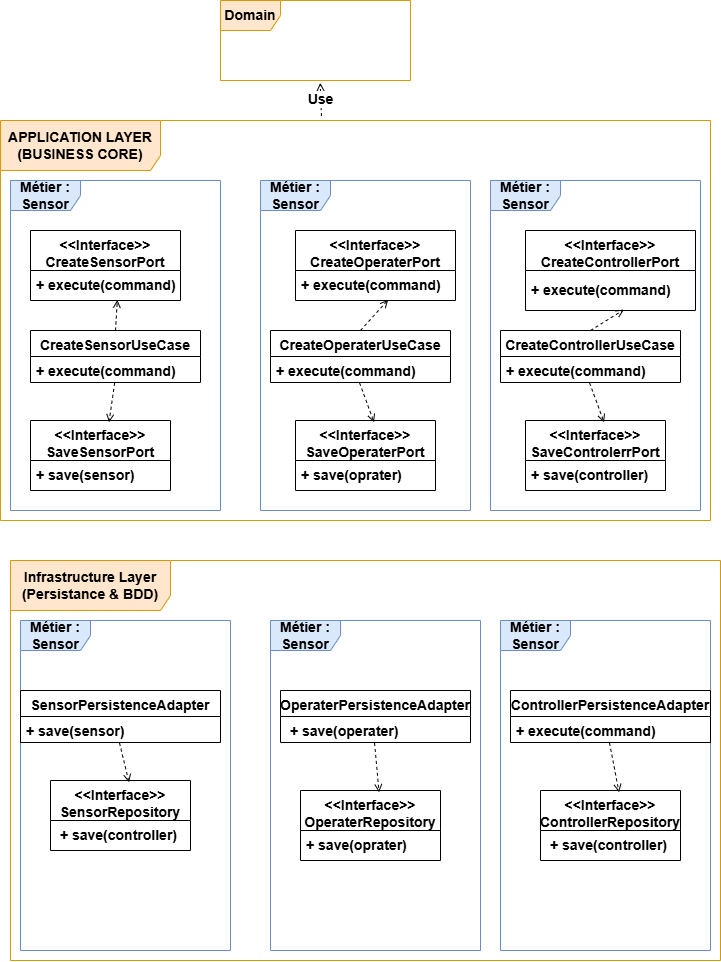

The diagram above was exported from draw.io. Its source (the exported page's mxGraphModel, read from the mxfile embedded in the PNG):
<mxGraphModel dx="853" dy="957" grid="1" gridSize="10" guides="1" tooltips="1" connect="1" arrows="1" fold="1" page="1" pageScale="1" pageWidth="827" pageHeight="1169" math="0" shadow="0">
  <root>
    <mxCell id="0" />
    <mxCell id="1" parent="0" />
    <mxCell id="oqKchiUPMYo0PUfjqmul-33" parent="1" style="shape=umlFrame;whiteSpace=wrap;html=1;pointerEvents=0;width=160;height=50;fillColor=#ffe6cc;strokeColor=#d79b00;fontSize=14;fontStyle=1" value="APPLICATION LAYER (BUSINESS CORE)" vertex="1">
      <mxGeometry height="400" width="710" x="1280" y="170" as="geometry" />
    </mxCell>
    <mxCell id="oqKchiUPMYo0PUfjqmul-34" parent="1" style="shape=umlFrame;whiteSpace=wrap;html=1;pointerEvents=0;width=70;height=30;container=1;fillColor=#dae8fc;strokeColor=#6c8ebf;fontSize=14;fontStyle=1" value="Métier : Sensor" vertex="1">
      <mxGeometry height="330" width="210" x="1290" y="230" as="geometry" />
    </mxCell>
    <mxCell id="oqKchiUPMYo0PUfjqmul-35" parent="1" style="swimlane;fontStyle=1;align=center;verticalAlign=top;childLayout=stackLayout;horizontal=1;startSize=40;horizontalStack=0;resizeParent=1;resizeParentMax=0;resizeLast=0;collapsible=0;marginBottom=0;html=1;whiteSpace=wrap;fontSize=14;" value="&amp;lt;&amp;lt;Interface&amp;gt;&amp;gt;&lt;br&gt;&lt;span&gt;CreateSensorPort&lt;/span&gt;" vertex="1">
      <mxGeometry height="70" width="150" x="1310" y="280" as="geometry" />
    </mxCell>
    <mxCell id="oqKchiUPMYo0PUfjqmul-36" parent="oqKchiUPMYo0PUfjqmul-35" style="text;html=1;strokeColor=none;fillColor=none;align=left;verticalAlign=middle;spacingLeft=4;spacingRight=4;overflow=hidden;rotatable=0;points=[[0,0.5],[1,0.5]];portConstraint=eastwest;whiteSpace=wrap;fontSize=14;fontStyle=1" value="+ execute(command)" vertex="1">
      <mxGeometry height="30" width="150" y="40" as="geometry" />
    </mxCell>
    <mxCell id="oqKchiUPMYo0PUfjqmul-37" parent="1" style="swimlane;fontStyle=1;align=center;verticalAlign=top;childLayout=stackLayout;horizontal=1;startSize=26;horizontalStack=0;resizeParent=1;resizeParentMax=0;resizeLast=0;collapsible=1;marginBottom=0;whiteSpace=wrap;html=1;fontSize=14;" value="CreateSensorUseCase" vertex="1">
      <mxGeometry height="52" width="170" x="1310" y="380" as="geometry" />
    </mxCell>
    <mxCell id="oqKchiUPMYo0PUfjqmul-38" parent="oqKchiUPMYo0PUfjqmul-37" style="text;strokeColor=none;fillColor=none;align=left;verticalAlign=top;spacingLeft=4;spacingRight=4;overflow=hidden;rotatable=0;points=[[0,0.5],[1,0.5]];portConstraint=eastwest;whiteSpace=wrap;html=1;fontSize=14;fontStyle=1" value="+ execute(command)" vertex="1">
      <mxGeometry height="26" width="170" y="26" as="geometry" />
    </mxCell>
    <mxCell id="oqKchiUPMYo0PUfjqmul-41" parent="1" style="swimlane;fontStyle=1;align=center;verticalAlign=top;childLayout=stackLayout;horizontal=1;startSize=40;horizontalStack=0;resizeParent=1;resizeParentMax=0;resizeLast=0;collapsible=0;marginBottom=0;html=1;whiteSpace=wrap;fontSize=14;" value="&amp;lt;&amp;lt;Interface&amp;gt;&amp;gt;&lt;br&gt;&lt;span&gt;SaveSensorPort&lt;/span&gt;" vertex="1">
      <mxGeometry height="70" width="140" x="1310" y="470" as="geometry" />
    </mxCell>
    <mxCell id="oqKchiUPMYo0PUfjqmul-42" parent="oqKchiUPMYo0PUfjqmul-41" style="text;html=1;strokeColor=none;fillColor=none;align=left;verticalAlign=middle;spacingLeft=4;spacingRight=4;overflow=hidden;rotatable=0;points=[[0,0.5],[1,0.5]];portConstraint=eastwest;whiteSpace=wrap;fontSize=14;fontStyle=1" value="+ save(sensor)" vertex="1">
      <mxGeometry height="30" width="140" y="40" as="geometry" />
    </mxCell>
    <mxCell id="oqKchiUPMYo0PUfjqmul-43" edge="1" parent="1" source="oqKchiUPMYo0PUfjqmul-37" style="html=1;verticalAlign=bottom;labelBackgroundColor=none;endArrow=open;endFill=0;dashed=1;rounded=0;entryX=0.579;entryY=0.979;entryDx=0;entryDy=0;entryPerimeter=0;exitX=0.5;exitY=0;exitDx=0;exitDy=0;fontSize=14;fontStyle=1" target="oqKchiUPMYo0PUfjqmul-36" value="">
      <mxGeometry relative="1" width="160" as="geometry">
        <mxPoint x="1300" y="380" as="sourcePoint" />
        <mxPoint x="1460" y="380" as="targetPoint" />
      </mxGeometry>
    </mxCell>
    <mxCell id="oqKchiUPMYo0PUfjqmul-44" edge="1" parent="1" source="oqKchiUPMYo0PUfjqmul-38" style="html=1;verticalAlign=bottom;labelBackgroundColor=none;endArrow=open;endFill=0;dashed=1;rounded=0;entryX=0.561;entryY=0.026;entryDx=0;entryDy=0;entryPerimeter=0;exitX=0.495;exitY=1.018;exitDx=0;exitDy=0;exitPerimeter=0;fontSize=14;fontStyle=1" target="oqKchiUPMYo0PUfjqmul-41" value="">
      <mxGeometry relative="1" width="160" as="geometry">
        <mxPoint x="1300" y="450" as="sourcePoint" />
        <mxPoint x="1460" y="450" as="targetPoint" />
      </mxGeometry>
    </mxCell>
    <mxCell id="oqKchiUPMYo0PUfjqmul-46" parent="1" style="shape=umlFrame;whiteSpace=wrap;html=1;pointerEvents=0;width=70;height=30;container=1;fillColor=#dae8fc;strokeColor=#6c8ebf;fontSize=14;fontStyle=1" value="Métier : Sensor" vertex="1">
      <mxGeometry height="330" width="210" x="1540" y="230" as="geometry" />
    </mxCell>
    <mxCell id="oqKchiUPMYo0PUfjqmul-47" parent="oqKchiUPMYo0PUfjqmul-46" style="swimlane;fontStyle=1;align=center;verticalAlign=top;childLayout=stackLayout;horizontal=1;startSize=40;horizontalStack=0;resizeParent=1;resizeParentMax=0;resizeLast=0;collapsible=0;marginBottom=0;html=1;whiteSpace=wrap;fontSize=14;" value="&amp;lt;&amp;lt;Interface&amp;gt;&amp;gt;&lt;br&gt;&lt;span&gt;CreateOperaterPort&lt;/span&gt;" vertex="1">
      <mxGeometry height="70" width="160" x="35" y="50" as="geometry" />
    </mxCell>
    <mxCell id="oqKchiUPMYo0PUfjqmul-48" parent="oqKchiUPMYo0PUfjqmul-47" style="text;html=1;strokeColor=none;fillColor=none;align=left;verticalAlign=middle;spacingLeft=4;spacingRight=4;overflow=hidden;rotatable=0;points=[[0,0.5],[1,0.5]];portConstraint=eastwest;whiteSpace=wrap;fontSize=14;fontStyle=1" value="+ execute(command)" vertex="1">
      <mxGeometry height="30" width="160" y="40" as="geometry" />
    </mxCell>
    <mxCell id="oqKchiUPMYo0PUfjqmul-49" parent="oqKchiUPMYo0PUfjqmul-46" style="swimlane;fontStyle=1;align=center;verticalAlign=top;childLayout=stackLayout;horizontal=1;startSize=26;horizontalStack=0;resizeParent=1;resizeParentMax=0;resizeLast=0;collapsible=1;marginBottom=0;whiteSpace=wrap;html=1;fontSize=14;" value="CreateOperaterUseCase" vertex="1">
      <mxGeometry height="52" width="180" x="10" y="150" as="geometry" />
    </mxCell>
    <mxCell id="oqKchiUPMYo0PUfjqmul-50" parent="oqKchiUPMYo0PUfjqmul-49" style="text;strokeColor=none;fillColor=none;align=left;verticalAlign=top;spacingLeft=4;spacingRight=4;overflow=hidden;rotatable=0;points=[[0,0.5],[1,0.5]];portConstraint=eastwest;whiteSpace=wrap;html=1;fontSize=14;fontStyle=1" value="+ execute(command)" vertex="1">
      <mxGeometry height="26" width="180" y="26" as="geometry" />
    </mxCell>
    <mxCell id="oqKchiUPMYo0PUfjqmul-51" parent="oqKchiUPMYo0PUfjqmul-46" style="swimlane;fontStyle=1;align=center;verticalAlign=top;childLayout=stackLayout;horizontal=1;startSize=40;horizontalStack=0;resizeParent=1;resizeParentMax=0;resizeLast=0;collapsible=0;marginBottom=0;html=1;whiteSpace=wrap;fontSize=14;" value="&amp;lt;&amp;lt;Interface&amp;gt;&amp;gt;&lt;br&gt;&lt;span&gt;SaveOperaterPort&lt;/span&gt;" vertex="1">
      <mxGeometry height="70" width="140" x="35" y="240" as="geometry" />
    </mxCell>
    <mxCell id="oqKchiUPMYo0PUfjqmul-52" parent="oqKchiUPMYo0PUfjqmul-51" style="text;html=1;strokeColor=none;fillColor=none;align=left;verticalAlign=middle;spacingLeft=4;spacingRight=4;overflow=hidden;rotatable=0;points=[[0,0.5],[1,0.5]];portConstraint=eastwest;whiteSpace=wrap;fontSize=14;fontStyle=1" value="+ save(oprater)" vertex="1">
      <mxGeometry height="30" width="140" y="40" as="geometry" />
    </mxCell>
    <mxCell id="oqKchiUPMYo0PUfjqmul-53" edge="1" parent="oqKchiUPMYo0PUfjqmul-46" source="oqKchiUPMYo0PUfjqmul-49" style="html=1;verticalAlign=bottom;labelBackgroundColor=none;endArrow=open;endFill=0;dashed=1;rounded=0;entryX=0.579;entryY=0.979;entryDx=0;entryDy=0;entryPerimeter=0;exitX=0.5;exitY=0;exitDx=0;exitDy=0;fontSize=14;fontStyle=1" target="oqKchiUPMYo0PUfjqmul-48" value="">
      <mxGeometry relative="1" width="160" as="geometry">
        <mxPoint x="25" y="150" as="sourcePoint" />
        <mxPoint x="185" y="150" as="targetPoint" />
      </mxGeometry>
    </mxCell>
    <mxCell id="oqKchiUPMYo0PUfjqmul-54" edge="1" parent="oqKchiUPMYo0PUfjqmul-46" source="oqKchiUPMYo0PUfjqmul-50" style="html=1;verticalAlign=bottom;labelBackgroundColor=none;endArrow=open;endFill=0;dashed=1;rounded=0;entryX=0.561;entryY=0.026;entryDx=0;entryDy=0;entryPerimeter=0;exitX=0.495;exitY=1.018;exitDx=0;exitDy=0;exitPerimeter=0;fontSize=14;fontStyle=1" target="oqKchiUPMYo0PUfjqmul-51" value="">
      <mxGeometry relative="1" width="160" as="geometry">
        <mxPoint x="25" y="220" as="sourcePoint" />
        <mxPoint x="185" y="220" as="targetPoint" />
      </mxGeometry>
    </mxCell>
    <mxCell id="oqKchiUPMYo0PUfjqmul-55" parent="1" style="shape=umlFrame;whiteSpace=wrap;html=1;pointerEvents=0;width=70;height=30;container=1;fillColor=#dae8fc;strokeColor=#6c8ebf;fontSize=14;fontStyle=1" value="Métier : Sensor" vertex="1">
      <mxGeometry height="330" width="210" x="1770" y="230" as="geometry" />
    </mxCell>
    <mxCell id="oqKchiUPMYo0PUfjqmul-56" parent="oqKchiUPMYo0PUfjqmul-55" style="swimlane;fontStyle=1;align=center;verticalAlign=top;childLayout=stackLayout;horizontal=1;startSize=40;horizontalStack=0;resizeParent=1;resizeParentMax=0;resizeLast=0;collapsible=0;marginBottom=0;html=1;whiteSpace=wrap;fontSize=14;" value="&amp;lt;&amp;lt;Interface&amp;gt;&amp;gt;&lt;br&gt;&lt;span&gt;CreateControllerPort&lt;/span&gt;" vertex="1">
      <mxGeometry height="80" width="170" x="35" y="50" as="geometry" />
    </mxCell>
    <mxCell id="oqKchiUPMYo0PUfjqmul-57" parent="oqKchiUPMYo0PUfjqmul-56" style="text;html=1;strokeColor=none;fillColor=none;align=left;verticalAlign=middle;spacingLeft=4;spacingRight=4;overflow=hidden;rotatable=0;points=[[0,0.5],[1,0.5]];portConstraint=eastwest;whiteSpace=wrap;fontSize=14;fontStyle=1" value="+ execute(command)" vertex="1">
      <mxGeometry height="40" width="170" y="40" as="geometry" />
    </mxCell>
    <mxCell id="oqKchiUPMYo0PUfjqmul-58" parent="oqKchiUPMYo0PUfjqmul-55" style="swimlane;fontStyle=1;align=center;verticalAlign=top;childLayout=stackLayout;horizontal=1;startSize=26;horizontalStack=0;resizeParent=1;resizeParentMax=0;resizeLast=0;collapsible=1;marginBottom=0;whiteSpace=wrap;html=1;fontSize=14;" value="CreateControllerUseCase" vertex="1">
      <mxGeometry height="52" width="180" x="10" y="150" as="geometry" />
    </mxCell>
    <mxCell id="oqKchiUPMYo0PUfjqmul-59" parent="oqKchiUPMYo0PUfjqmul-58" style="text;strokeColor=none;fillColor=none;align=left;verticalAlign=top;spacingLeft=4;spacingRight=4;overflow=hidden;rotatable=0;points=[[0,0.5],[1,0.5]];portConstraint=eastwest;whiteSpace=wrap;html=1;fontSize=14;fontStyle=1" value="+ execute(command)" vertex="1">
      <mxGeometry height="26" width="180" y="26" as="geometry" />
    </mxCell>
    <mxCell id="oqKchiUPMYo0PUfjqmul-60" parent="oqKchiUPMYo0PUfjqmul-55" style="swimlane;fontStyle=1;align=center;verticalAlign=top;childLayout=stackLayout;horizontal=1;startSize=40;horizontalStack=0;resizeParent=1;resizeParentMax=0;resizeLast=0;collapsible=0;marginBottom=0;html=1;whiteSpace=wrap;fontSize=14;" value="&amp;lt;&amp;lt;Interface&amp;gt;&amp;gt;&lt;br&gt;&lt;span&gt;SaveControlerrPort&lt;/span&gt;" vertex="1">
      <mxGeometry height="70" width="140" x="35" y="240" as="geometry" />
    </mxCell>
    <mxCell id="oqKchiUPMYo0PUfjqmul-61" parent="oqKchiUPMYo0PUfjqmul-60" style="text;html=1;strokeColor=none;fillColor=none;align=left;verticalAlign=middle;spacingLeft=4;spacingRight=4;overflow=hidden;rotatable=0;points=[[0,0.5],[1,0.5]];portConstraint=eastwest;whiteSpace=wrap;fontSize=14;fontStyle=1" value="+ save(controller)" vertex="1">
      <mxGeometry height="30" width="140" y="40" as="geometry" />
    </mxCell>
    <mxCell id="oqKchiUPMYo0PUfjqmul-62" edge="1" parent="oqKchiUPMYo0PUfjqmul-55" source="oqKchiUPMYo0PUfjqmul-58" style="html=1;verticalAlign=bottom;labelBackgroundColor=none;endArrow=open;endFill=0;dashed=1;rounded=0;entryX=0.579;entryY=0.979;entryDx=0;entryDy=0;entryPerimeter=0;exitX=0.5;exitY=0;exitDx=0;exitDy=0;fontSize=14;fontStyle=1" target="oqKchiUPMYo0PUfjqmul-57" value="">
      <mxGeometry relative="1" width="160" as="geometry">
        <mxPoint x="25" y="150" as="sourcePoint" />
        <mxPoint x="185" y="150" as="targetPoint" />
      </mxGeometry>
    </mxCell>
    <mxCell id="oqKchiUPMYo0PUfjqmul-63" edge="1" parent="oqKchiUPMYo0PUfjqmul-55" source="oqKchiUPMYo0PUfjqmul-59" style="html=1;verticalAlign=bottom;labelBackgroundColor=none;endArrow=open;endFill=0;dashed=1;rounded=0;entryX=0.561;entryY=0.026;entryDx=0;entryDy=0;entryPerimeter=0;exitX=0.495;exitY=1.018;exitDx=0;exitDy=0;exitPerimeter=0;fontSize=14;fontStyle=1" target="oqKchiUPMYo0PUfjqmul-60" value="">
      <mxGeometry relative="1" width="160" as="geometry">
        <mxPoint x="25" y="220" as="sourcePoint" />
        <mxPoint x="185" y="220" as="targetPoint" />
      </mxGeometry>
    </mxCell>
    <mxCell id="oqKchiUPMYo0PUfjqmul-64" parent="1" style="shape=umlFrame;whiteSpace=wrap;html=1;pointerEvents=0;width=160;height=50;fillColor=#ffe6cc;strokeColor=#d79b00;fontSize=14;fontStyle=1" value="Infrastructure Layer (Persistance &amp;amp; BDD)" vertex="1">
      <mxGeometry height="400" width="710" x="1290" y="610" as="geometry" />
    </mxCell>
    <mxCell id="oqKchiUPMYo0PUfjqmul-65" parent="1" style="shape=umlFrame;whiteSpace=wrap;html=1;pointerEvents=0;width=70;height=30;container=1;fillColor=#dae8fc;strokeColor=#6c8ebf;fontSize=14;fontStyle=1" value="Métier : Sensor" vertex="1">
      <mxGeometry height="330" width="210" x="1300" y="670" as="geometry" />
    </mxCell>
    <mxCell id="oqKchiUPMYo0PUfjqmul-68" parent="oqKchiUPMYo0PUfjqmul-65" style="swimlane;fontStyle=1;align=center;verticalAlign=top;childLayout=stackLayout;horizontal=1;startSize=26;horizontalStack=0;resizeParent=1;resizeParentMax=0;resizeLast=0;collapsible=1;marginBottom=0;whiteSpace=wrap;html=1;fontSize=14;" value="SensorPersistenceAdapter" vertex="1">
      <mxGeometry height="52" width="200" y="70" as="geometry" />
    </mxCell>
    <mxCell id="oqKchiUPMYo0PUfjqmul-69" parent="oqKchiUPMYo0PUfjqmul-68" style="text;strokeColor=none;fillColor=none;align=left;verticalAlign=top;spacingLeft=4;spacingRight=4;overflow=hidden;rotatable=0;points=[[0,0.5],[1,0.5]];portConstraint=eastwest;whiteSpace=wrap;html=1;fontSize=14;fontStyle=1" value="+ save(sensor)" vertex="1">
      <mxGeometry height="26" width="200" y="26" as="geometry" />
    </mxCell>
    <mxCell id="oqKchiUPMYo0PUfjqmul-70" parent="oqKchiUPMYo0PUfjqmul-65" style="swimlane;fontStyle=1;align=center;verticalAlign=top;childLayout=stackLayout;horizontal=1;startSize=40;horizontalStack=0;resizeParent=1;resizeParentMax=0;resizeLast=0;collapsible=0;marginBottom=0;html=1;whiteSpace=wrap;fontSize=14;" value="&amp;lt;&amp;lt;Interface&amp;gt;&amp;gt;&lt;br&gt;&lt;span&gt;SensorRepository&lt;/span&gt;" vertex="1">
      <mxGeometry height="70" width="140" x="30" y="160" as="geometry" />
    </mxCell>
    <mxCell id="oqKchiUPMYo0PUfjqmul-71" parent="oqKchiUPMYo0PUfjqmul-70" style="text;html=1;strokeColor=none;fillColor=none;align=left;verticalAlign=middle;spacingLeft=4;spacingRight=4;overflow=hidden;rotatable=0;points=[[0,0.5],[1,0.5]];portConstraint=eastwest;whiteSpace=wrap;fontSize=14;fontStyle=1" value="&amp;nbsp;+ save(controller)" vertex="1">
      <mxGeometry height="30" width="140" y="40" as="geometry" />
    </mxCell>
    <mxCell id="oqKchiUPMYo0PUfjqmul-73" edge="1" parent="oqKchiUPMYo0PUfjqmul-65" source="oqKchiUPMYo0PUfjqmul-69" style="html=1;verticalAlign=bottom;labelBackgroundColor=none;endArrow=open;endFill=0;dashed=1;rounded=0;entryX=0.561;entryY=0.026;entryDx=0;entryDy=0;entryPerimeter=0;exitX=0.495;exitY=1.018;exitDx=0;exitDy=0;exitPerimeter=0;fontSize=14;fontStyle=1" target="oqKchiUPMYo0PUfjqmul-70" value="">
      <mxGeometry relative="1" width="160" as="geometry">
        <mxPoint x="10" y="220" as="sourcePoint" />
        <mxPoint x="170" y="220" as="targetPoint" />
      </mxGeometry>
    </mxCell>
    <mxCell id="oqKchiUPMYo0PUfjqmul-74" parent="1" style="shape=umlFrame;whiteSpace=wrap;html=1;pointerEvents=0;width=70;height=30;container=1;fillColor=#dae8fc;strokeColor=#6c8ebf;fontSize=14;fontStyle=1" value="Métier : Sensor" vertex="1">
      <mxGeometry height="330" width="210" x="1550" y="670" as="geometry" />
    </mxCell>
    <mxCell id="oqKchiUPMYo0PUfjqmul-77" parent="oqKchiUPMYo0PUfjqmul-74" style="swimlane;fontStyle=1;align=center;verticalAlign=top;childLayout=stackLayout;horizontal=1;startSize=26;horizontalStack=0;resizeParent=1;resizeParentMax=0;resizeLast=0;collapsible=1;marginBottom=0;whiteSpace=wrap;html=1;fontSize=14;" value="OperaterPersistenceAdapter" vertex="1">
      <mxGeometry height="52" width="190" x="10" y="70" as="geometry" />
    </mxCell>
    <mxCell id="oqKchiUPMYo0PUfjqmul-78" parent="oqKchiUPMYo0PUfjqmul-77" style="text;strokeColor=none;fillColor=none;align=left;verticalAlign=top;spacingLeft=4;spacingRight=4;overflow=hidden;rotatable=0;points=[[0,0.5],[1,0.5]];portConstraint=eastwest;whiteSpace=wrap;html=1;fontSize=14;fontStyle=1" value="&amp;nbsp;+ save(operater)" vertex="1">
      <mxGeometry height="26" width="190" y="26" as="geometry" />
    </mxCell>
    <mxCell id="oqKchiUPMYo0PUfjqmul-79" parent="oqKchiUPMYo0PUfjqmul-74" style="swimlane;fontStyle=1;align=center;verticalAlign=top;childLayout=stackLayout;horizontal=1;startSize=40;horizontalStack=0;resizeParent=1;resizeParentMax=0;resizeLast=0;collapsible=0;marginBottom=0;html=1;whiteSpace=wrap;fontSize=14;" value="&amp;lt;&amp;lt;Interface&amp;gt;&amp;gt;&lt;br&gt;&lt;span&gt;OperaterRepository&lt;/span&gt;" vertex="1">
      <mxGeometry height="70" width="140" x="30" y="170" as="geometry" />
    </mxCell>
    <mxCell id="oqKchiUPMYo0PUfjqmul-80" parent="oqKchiUPMYo0PUfjqmul-79" style="text;html=1;strokeColor=none;fillColor=none;align=left;verticalAlign=middle;spacingLeft=4;spacingRight=4;overflow=hidden;rotatable=0;points=[[0,0.5],[1,0.5]];portConstraint=eastwest;whiteSpace=wrap;fontSize=14;fontStyle=1" value="+ save(oprater)" vertex="1">
      <mxGeometry height="30" width="140" y="40" as="geometry" />
    </mxCell>
    <mxCell id="oqKchiUPMYo0PUfjqmul-82" edge="1" parent="oqKchiUPMYo0PUfjqmul-74" source="oqKchiUPMYo0PUfjqmul-78" style="html=1;verticalAlign=bottom;labelBackgroundColor=none;endArrow=open;endFill=0;dashed=1;rounded=0;entryX=0.561;entryY=0.026;entryDx=0;entryDy=0;entryPerimeter=0;exitX=0.495;exitY=1.018;exitDx=0;exitDy=0;exitPerimeter=0;fontSize=14;fontStyle=1" target="oqKchiUPMYo0PUfjqmul-79" value="">
      <mxGeometry relative="1" width="160" as="geometry">
        <mxPoint x="25" y="220" as="sourcePoint" />
        <mxPoint x="185" y="220" as="targetPoint" />
      </mxGeometry>
    </mxCell>
    <mxCell id="oqKchiUPMYo0PUfjqmul-83" parent="1" style="shape=umlFrame;whiteSpace=wrap;html=1;pointerEvents=0;width=70;height=30;container=1;fillColor=#dae8fc;strokeColor=#6c8ebf;fontSize=14;fontStyle=1" value="Métier : Sensor" vertex="1">
      <mxGeometry height="330" width="210" x="1780" y="670" as="geometry" />
    </mxCell>
    <mxCell id="oqKchiUPMYo0PUfjqmul-92" parent="oqKchiUPMYo0PUfjqmul-83" style="swimlane;fontStyle=1;align=center;verticalAlign=top;childLayout=stackLayout;horizontal=1;startSize=26;horizontalStack=0;resizeParent=1;resizeParentMax=0;resizeLast=0;collapsible=1;marginBottom=0;whiteSpace=wrap;html=1;fontSize=14;" value="ControllerPersistenceAdapter" vertex="1">
      <mxGeometry height="52" width="200" x="10" y="70" as="geometry" />
    </mxCell>
    <mxCell id="oqKchiUPMYo0PUfjqmul-93" parent="oqKchiUPMYo0PUfjqmul-92" style="text;strokeColor=none;fillColor=none;align=left;verticalAlign=top;spacingLeft=4;spacingRight=4;overflow=hidden;rotatable=0;points=[[0,0.5],[1,0.5]];portConstraint=eastwest;whiteSpace=wrap;html=1;fontSize=14;fontStyle=1" value="+ execute(command)" vertex="1">
      <mxGeometry height="26" width="200" y="26" as="geometry" />
    </mxCell>
    <mxCell id="oqKchiUPMYo0PUfjqmul-94" parent="oqKchiUPMYo0PUfjqmul-83" style="swimlane;fontStyle=1;align=center;verticalAlign=top;childLayout=stackLayout;horizontal=1;startSize=40;horizontalStack=0;resizeParent=1;resizeParentMax=0;resizeLast=0;collapsible=0;marginBottom=0;html=1;whiteSpace=wrap;fontSize=14;" value="&amp;lt;&amp;lt;Interface&amp;gt;&amp;gt;&lt;br&gt;&lt;span&gt;ControllerRepository&lt;/span&gt;" vertex="1">
      <mxGeometry height="70" width="140" x="40" y="170" as="geometry" />
    </mxCell>
    <mxCell id="oqKchiUPMYo0PUfjqmul-95" parent="oqKchiUPMYo0PUfjqmul-94" style="text;html=1;strokeColor=none;fillColor=none;align=left;verticalAlign=middle;spacingLeft=4;spacingRight=4;overflow=hidden;rotatable=0;points=[[0,0.5],[1,0.5]];portConstraint=eastwest;whiteSpace=wrap;fontSize=14;fontStyle=1" value="&amp;nbsp;+ save(controller)" vertex="1">
      <mxGeometry height="30" width="140" y="40" as="geometry" />
    </mxCell>
    <mxCell id="oqKchiUPMYo0PUfjqmul-96" edge="1" parent="oqKchiUPMYo0PUfjqmul-83" source="oqKchiUPMYo0PUfjqmul-93" style="html=1;verticalAlign=bottom;labelBackgroundColor=none;endArrow=open;endFill=0;dashed=1;rounded=0;entryX=0.561;entryY=0.026;entryDx=0;entryDy=0;entryPerimeter=0;exitX=0.495;exitY=1.018;exitDx=0;exitDy=0;exitPerimeter=0;fontSize=14;fontStyle=1" target="oqKchiUPMYo0PUfjqmul-94" value="">
      <mxGeometry relative="1" width="160" as="geometry">
        <mxPoint x="20" y="220" as="sourcePoint" />
        <mxPoint x="180" y="220" as="targetPoint" />
      </mxGeometry>
    </mxCell>
    <mxCell id="oqKchiUPMYo0PUfjqmul-97" parent="1" style="shape=umlFrame;whiteSpace=wrap;html=1;pointerEvents=0;fillColor=#ffe6cc;strokeColor=#d79b00;fontSize=14;fontStyle=1" value="Domain" vertex="1">
      <mxGeometry height="80" width="190" x="1500" y="50" as="geometry" />
    </mxCell>
    <mxCell id="oqKchiUPMYo0PUfjqmul-98" edge="1" parent="1" source="oqKchiUPMYo0PUfjqmul-33" style="endArrow=open;endSize=12;dashed=1;html=1;rounded=0;entryX=0.525;entryY=1.029;entryDx=0;entryDy=0;entryPerimeter=0;exitX=0.452;exitY=-0.011;exitDx=0;exitDy=0;exitPerimeter=0;fontSize=14;fontStyle=1" target="oqKchiUPMYo0PUfjqmul-97" value="Use">
      <mxGeometry relative="1" width="160" as="geometry">
        <mxPoint x="1540" y="250" as="sourcePoint" />
        <mxPoint x="1700" y="250" as="targetPoint" />
      </mxGeometry>
    </mxCell>
  </root>
</mxGraphModel>